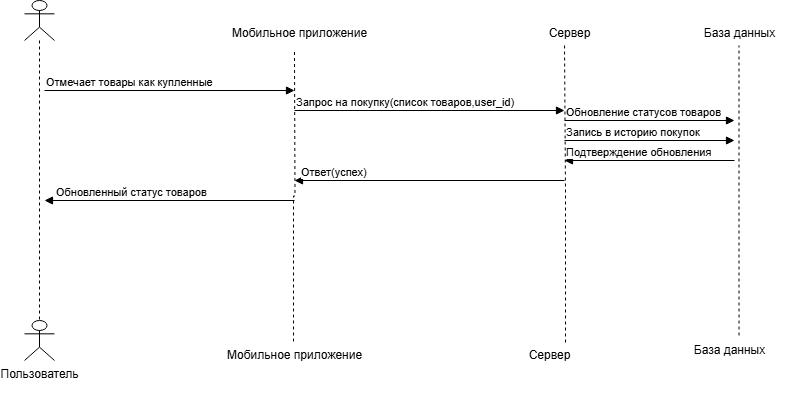

The diagram above was exported from draw.io. Its source (the exported page's mxGraphModel, read from the mxfile embedded in the PNG):
<mxGraphModel dx="2022" dy="650" grid="1" gridSize="10" guides="1" tooltips="1" connect="1" arrows="1" fold="1" page="1" pageScale="1" pageWidth="827" pageHeight="1169" math="0" shadow="0">
  <root>
    <mxCell id="0" />
    <mxCell id="1" parent="0" />
    <mxCell id="CFs-2a7imjW7eONvrDrc-1" value="" style="shape=umlLifeline;perimeter=lifelinePerimeter;whiteSpace=wrap;html=1;container=1;dropTarget=0;collapsible=0;recursiveResize=0;outlineConnect=0;portConstraint=eastwest;newEdgeStyle={&quot;curved&quot;:0,&quot;rounded&quot;:0};participant=umlActor;size=40;" vertex="1" parent="1">
      <mxGeometry x="-390" width="30" height="330" as="geometry" />
    </mxCell>
    <mxCell id="CFs-2a7imjW7eONvrDrc-2" value="Пользователь&lt;div&gt;&lt;br&gt;&lt;/div&gt;" style="shape=umlActor;verticalLabelPosition=bottom;verticalAlign=top;html=1;" vertex="1" parent="1">
      <mxGeometry x="-390" y="320" width="30" height="40" as="geometry" />
    </mxCell>
    <mxCell id="CFs-2a7imjW7eONvrDrc-4" value="" style="endArrow=none;html=1;edgeStyle=orthogonalEdgeStyle;rounded=0;dashed=1;exitX=0.494;exitY=0.033;exitDx=0;exitDy=0;exitPerimeter=0;" edge="1" parent="1" source="CFs-2a7imjW7eONvrDrc-21">
      <mxGeometry relative="1" as="geometry">
        <mxPoint x="-120" y="520" as="sourcePoint" />
        <mxPoint x="-120" y="50" as="targetPoint" />
      </mxGeometry>
    </mxCell>
    <mxCell id="CFs-2a7imjW7eONvrDrc-5" value="" style="endArrow=block;endFill=1;html=1;edgeStyle=orthogonalEdgeStyle;align=left;verticalAlign=top;rounded=0;" edge="1" parent="1">
      <mxGeometry x="-1" relative="1" as="geometry">
        <mxPoint x="-370" y="90" as="sourcePoint" />
        <mxPoint x="-120" y="90" as="targetPoint" />
      </mxGeometry>
    </mxCell>
    <mxCell id="CFs-2a7imjW7eONvrDrc-6" value="Отмечает товары как купленные" style="edgeLabel;resizable=0;html=1;align=left;verticalAlign=bottom;" connectable="0" vertex="1" parent="CFs-2a7imjW7eONvrDrc-5">
      <mxGeometry x="-1" relative="1" as="geometry" />
    </mxCell>
    <mxCell id="CFs-2a7imjW7eONvrDrc-7" value="" style="endArrow=none;html=1;edgeStyle=orthogonalEdgeStyle;rounded=0;dashed=1;exitX=0.729;exitY=0.067;exitDx=0;exitDy=0;exitPerimeter=0;" edge="1" parent="1" source="CFs-2a7imjW7eONvrDrc-19">
      <mxGeometry relative="1" as="geometry">
        <mxPoint x="139.9999999999998" y="729.51" as="sourcePoint" />
        <mxPoint x="150.03" y="44.5" as="targetPoint" />
      </mxGeometry>
    </mxCell>
    <mxCell id="CFs-2a7imjW7eONvrDrc-8" value="База данных" style="text;html=1;align=center;verticalAlign=middle;resizable=0;points=[];autosize=1;strokeColor=none;fillColor=none;" vertex="1" parent="1">
      <mxGeometry x="280" y="18" width="90" height="30" as="geometry" />
    </mxCell>
    <mxCell id="CFs-2a7imjW7eONvrDrc-9" value="База данных" style="text;html=1;align=center;verticalAlign=middle;resizable=0;points=[];autosize=1;strokeColor=none;fillColor=none;" vertex="1" parent="1">
      <mxGeometry x="270" y="335" width="90" height="30" as="geometry" />
    </mxCell>
    <mxCell id="CFs-2a7imjW7eONvrDrc-10" value="" style="endArrow=block;endFill=1;html=1;edgeStyle=orthogonalEdgeStyle;align=left;verticalAlign=top;rounded=0;" edge="1" parent="1">
      <mxGeometry x="-1" relative="1" as="geometry">
        <mxPoint x="-120" y="110" as="sourcePoint" />
        <mxPoint x="150" y="110" as="targetPoint" />
      </mxGeometry>
    </mxCell>
    <mxCell id="CFs-2a7imjW7eONvrDrc-11" value="Запрос на покупку(список товаров,user_id)" style="edgeLabel;resizable=0;html=1;align=left;verticalAlign=bottom;" connectable="0" vertex="1" parent="CFs-2a7imjW7eONvrDrc-10">
      <mxGeometry x="-1" relative="1" as="geometry" />
    </mxCell>
    <mxCell id="CFs-2a7imjW7eONvrDrc-12" value="" style="endArrow=block;endFill=1;html=1;edgeStyle=orthogonalEdgeStyle;align=left;verticalAlign=top;rounded=0;" edge="1" parent="1">
      <mxGeometry x="-1" y="28" relative="1" as="geometry">
        <mxPoint x="150" y="180" as="sourcePoint" />
        <mxPoint x="-120" y="180" as="targetPoint" />
        <mxPoint x="20" y="-8" as="offset" />
      </mxGeometry>
    </mxCell>
    <mxCell id="CFs-2a7imjW7eONvrDrc-13" value="Ответ(успех)" style="edgeLabel;resizable=0;html=1;align=left;verticalAlign=bottom;" connectable="0" vertex="1" parent="CFs-2a7imjW7eONvrDrc-12">
      <mxGeometry x="-1" relative="1" as="geometry">
        <mxPoint x="-265" as="offset" />
      </mxGeometry>
    </mxCell>
    <mxCell id="CFs-2a7imjW7eONvrDrc-14" value="" style="endArrow=block;endFill=1;html=1;edgeStyle=orthogonalEdgeStyle;align=left;verticalAlign=top;rounded=0;" edge="1" parent="1">
      <mxGeometry x="-1" relative="1" as="geometry">
        <mxPoint x="150" y="120" as="sourcePoint" />
        <mxPoint x="320" y="120" as="targetPoint" />
      </mxGeometry>
    </mxCell>
    <mxCell id="CFs-2a7imjW7eONvrDrc-15" value="Обновление статусов товаров" style="edgeLabel;resizable=0;html=1;align=left;verticalAlign=bottom;" connectable="0" vertex="1" parent="CFs-2a7imjW7eONvrDrc-14">
      <mxGeometry x="-1" relative="1" as="geometry" />
    </mxCell>
    <mxCell id="CFs-2a7imjW7eONvrDrc-16" value="" style="endArrow=block;endFill=1;html=1;edgeStyle=orthogonalEdgeStyle;align=left;verticalAlign=top;rounded=0;" edge="1" parent="1">
      <mxGeometry x="-1" y="28" relative="1" as="geometry">
        <mxPoint x="320" y="160" as="sourcePoint" />
        <mxPoint x="150" y="160" as="targetPoint" />
        <mxPoint x="20" y="-8" as="offset" />
      </mxGeometry>
    </mxCell>
    <mxCell id="CFs-2a7imjW7eONvrDrc-17" value="Подтверждение обновления" style="edgeLabel;resizable=0;html=1;align=left;verticalAlign=bottom;" connectable="0" vertex="1" parent="CFs-2a7imjW7eONvrDrc-16">
      <mxGeometry x="-1" relative="1" as="geometry">
        <mxPoint x="-170" as="offset" />
      </mxGeometry>
    </mxCell>
    <mxCell id="CFs-2a7imjW7eONvrDrc-19" value="Сервер" style="text;html=1;align=center;verticalAlign=middle;resizable=0;points=[];autosize=1;strokeColor=none;fillColor=none;" vertex="1" parent="1">
      <mxGeometry x="100" y="340" width="70" height="30" as="geometry" />
    </mxCell>
    <mxCell id="CFs-2a7imjW7eONvrDrc-20" value="Сервер" style="text;html=1;align=center;verticalAlign=middle;resizable=0;points=[];autosize=1;strokeColor=none;fillColor=none;" vertex="1" parent="1">
      <mxGeometry x="119.5" y="18" width="70" height="30" as="geometry" />
    </mxCell>
    <mxCell id="CFs-2a7imjW7eONvrDrc-21" value="Мобильное приложение" style="text;html=1;align=center;verticalAlign=middle;resizable=0;points=[];autosize=1;strokeColor=none;fillColor=none;" vertex="1" parent="1">
      <mxGeometry x="-200" y="340" width="160" height="30" as="geometry" />
    </mxCell>
    <mxCell id="CFs-2a7imjW7eONvrDrc-22" value="Мобильное приложение" style="text;html=1;align=center;verticalAlign=middle;resizable=0;points=[];autosize=1;strokeColor=none;fillColor=none;" vertex="1" parent="1">
      <mxGeometry x="-195" y="18" width="160" height="30" as="geometry" />
    </mxCell>
    <mxCell id="CFs-2a7imjW7eONvrDrc-37" value="" style="endArrow=none;html=1;edgeStyle=orthogonalEdgeStyle;rounded=0;dashed=1;exitX=0.606;exitY=0;exitDx=0;exitDy=0;exitPerimeter=0;" edge="1" parent="1" source="CFs-2a7imjW7eONvrDrc-9">
      <mxGeometry relative="1" as="geometry">
        <mxPoint x="324.5" y="610" as="sourcePoint" />
        <mxPoint x="324.5" y="45" as="targetPoint" />
      </mxGeometry>
    </mxCell>
    <mxCell id="CFs-2a7imjW7eONvrDrc-117" value="" style="endArrow=block;endFill=1;html=1;edgeStyle=orthogonalEdgeStyle;align=left;verticalAlign=top;rounded=0;" edge="1" parent="1">
      <mxGeometry x="-1" relative="1" as="geometry">
        <mxPoint x="150" y="140" as="sourcePoint" />
        <mxPoint x="320" y="140" as="targetPoint" />
      </mxGeometry>
    </mxCell>
    <mxCell id="CFs-2a7imjW7eONvrDrc-118" value="Запись в историю покупок" style="edgeLabel;resizable=0;html=1;align=left;verticalAlign=bottom;" connectable="0" vertex="1" parent="CFs-2a7imjW7eONvrDrc-117">
      <mxGeometry x="-1" relative="1" as="geometry" />
    </mxCell>
    <mxCell id="CFs-2a7imjW7eONvrDrc-119" value="" style="endArrow=block;endFill=1;html=1;edgeStyle=orthogonalEdgeStyle;align=left;verticalAlign=top;rounded=0;" edge="1" parent="1">
      <mxGeometry x="-1" y="28" relative="1" as="geometry">
        <mxPoint x="-120" y="200" as="sourcePoint" />
        <mxPoint x="-370" y="200" as="targetPoint" />
        <mxPoint x="20" y="-8" as="offset" />
      </mxGeometry>
    </mxCell>
    <mxCell id="CFs-2a7imjW7eONvrDrc-120" value="Обновленный статус товаров" style="edgeLabel;resizable=0;html=1;align=left;verticalAlign=bottom;" connectable="0" vertex="1" parent="CFs-2a7imjW7eONvrDrc-119">
      <mxGeometry x="-1" relative="1" as="geometry">
        <mxPoint x="-240" as="offset" />
      </mxGeometry>
    </mxCell>
  </root>
</mxGraphModel>